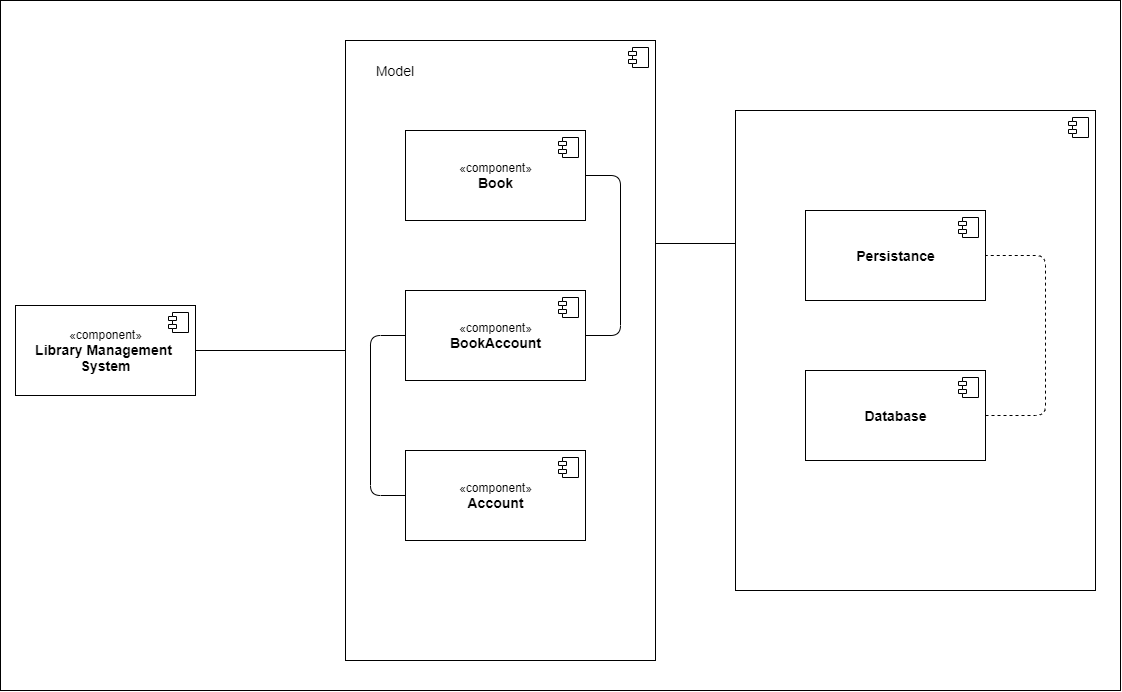

The diagram above was exported from draw.io. Its source (the exported page's mxGraphModel, read from the mxfile embedded in the PNG):
<mxGraphModel dx="1730" dy="975" grid="1" gridSize="10" guides="1" tooltips="1" connect="1" arrows="1" fold="1" page="1" pageScale="1" pageWidth="1169" pageHeight="1654" math="0" shadow="0">
  <root>
    <mxCell id="0" />
    <mxCell id="1" parent="0" />
    <mxCell id="KIGHgEpTgIQ3TYa0Hsg4-25" value="" style="rounded=0;whiteSpace=wrap;html=1;" vertex="1" parent="1">
      <mxGeometry x="30" y="100" width="1120" height="690" as="geometry" />
    </mxCell>
    <mxCell id="KIGHgEpTgIQ3TYa0Hsg4-22" value="" style="html=1;dropTarget=0;" vertex="1" parent="1">
      <mxGeometry x="765" y="210" width="360" height="480" as="geometry" />
    </mxCell>
    <mxCell id="KIGHgEpTgIQ3TYa0Hsg4-23" value="" style="shape=component;jettyWidth=8;jettyHeight=4;" vertex="1" parent="KIGHgEpTgIQ3TYa0Hsg4-22">
      <mxGeometry x="1" width="20" height="20" relative="1" as="geometry">
        <mxPoint x="-27" y="7" as="offset" />
      </mxGeometry>
    </mxCell>
    <mxCell id="KIGHgEpTgIQ3TYa0Hsg4-9" value="&amp;laquo;Annotation&amp;raquo;&lt;br/&gt;&lt;b&gt;Component&lt;/b&gt;" style="html=1;dropTarget=0;" vertex="1" parent="1">
      <mxGeometry x="375" y="140" width="310" height="620" as="geometry" />
    </mxCell>
    <mxCell id="KIGHgEpTgIQ3TYa0Hsg4-10" value="" style="shape=component;jettyWidth=8;jettyHeight=4;" vertex="1" parent="KIGHgEpTgIQ3TYa0Hsg4-9">
      <mxGeometry x="1" width="20" height="20" relative="1" as="geometry">
        <mxPoint x="-27" y="7" as="offset" />
      </mxGeometry>
    </mxCell>
    <mxCell id="KIGHgEpTgIQ3TYa0Hsg4-1" value="«component»&lt;br&gt;&lt;b&gt;&lt;font style=&quot;font-size: 14px&quot;&gt;Book&lt;/font&gt;&lt;/b&gt;" style="html=1;dropTarget=0;" vertex="1" parent="1">
      <mxGeometry x="435" y="230" width="180" height="90" as="geometry" />
    </mxCell>
    <mxCell id="KIGHgEpTgIQ3TYa0Hsg4-2" value="" style="shape=component;jettyWidth=8;jettyHeight=4;" vertex="1" parent="KIGHgEpTgIQ3TYa0Hsg4-1">
      <mxGeometry x="1" width="20" height="20" relative="1" as="geometry">
        <mxPoint x="-27" y="7" as="offset" />
      </mxGeometry>
    </mxCell>
    <mxCell id="KIGHgEpTgIQ3TYa0Hsg4-3" value="«component»&lt;br&gt;&lt;b&gt;&lt;font style=&quot;font-size: 14px&quot;&gt;BookAccount&lt;/font&gt;&lt;/b&gt;" style="html=1;dropTarget=0;" vertex="1" parent="1">
      <mxGeometry x="435" y="390" width="180" height="90" as="geometry" />
    </mxCell>
    <mxCell id="KIGHgEpTgIQ3TYa0Hsg4-4" value="" style="shape=component;jettyWidth=8;jettyHeight=4;" vertex="1" parent="KIGHgEpTgIQ3TYa0Hsg4-3">
      <mxGeometry x="1" width="20" height="20" relative="1" as="geometry">
        <mxPoint x="-27" y="7" as="offset" />
      </mxGeometry>
    </mxCell>
    <mxCell id="KIGHgEpTgIQ3TYa0Hsg4-5" value="«component»&lt;br&gt;&lt;span style=&quot;font-size: 14px&quot;&gt;&lt;b&gt;Account&lt;/b&gt;&lt;/span&gt;" style="html=1;dropTarget=0;" vertex="1" parent="1">
      <mxGeometry x="435" y="550" width="180" height="90" as="geometry" />
    </mxCell>
    <mxCell id="KIGHgEpTgIQ3TYa0Hsg4-6" value="" style="shape=component;jettyWidth=8;jettyHeight=4;" vertex="1" parent="KIGHgEpTgIQ3TYa0Hsg4-5">
      <mxGeometry x="1" width="20" height="20" relative="1" as="geometry">
        <mxPoint x="-27" y="7" as="offset" />
      </mxGeometry>
    </mxCell>
    <mxCell id="KIGHgEpTgIQ3TYa0Hsg4-7" value="«component»&lt;br&gt;&lt;span style=&quot;font-size: 14px&quot;&gt;&lt;b&gt;Library Management &lt;br&gt;System&lt;/b&gt;&lt;/span&gt;" style="html=1;dropTarget=0;" vertex="1" parent="1">
      <mxGeometry x="45" y="405" width="180" height="90" as="geometry" />
    </mxCell>
    <mxCell id="KIGHgEpTgIQ3TYa0Hsg4-8" value="" style="shape=component;jettyWidth=8;jettyHeight=4;" vertex="1" parent="KIGHgEpTgIQ3TYa0Hsg4-7">
      <mxGeometry x="1" width="20" height="20" relative="1" as="geometry">
        <mxPoint x="-27" y="7" as="offset" />
      </mxGeometry>
    </mxCell>
    <mxCell id="KIGHgEpTgIQ3TYa0Hsg4-12" value="&lt;font style=&quot;font-size: 14px&quot;&gt;Model&lt;/font&gt;" style="text;html=1;strokeColor=none;fillColor=none;align=center;verticalAlign=middle;whiteSpace=wrap;rounded=0;" vertex="1" parent="1">
      <mxGeometry x="405" y="160" width="40" height="20" as="geometry" />
    </mxCell>
    <mxCell id="KIGHgEpTgIQ3TYa0Hsg4-15" value="&lt;span style=&quot;font-size: 14px&quot;&gt;&lt;b&gt;Persistance&lt;/b&gt;&lt;/span&gt;" style="html=1;dropTarget=0;" vertex="1" parent="1">
      <mxGeometry x="835" y="310" width="180" height="90" as="geometry" />
    </mxCell>
    <mxCell id="KIGHgEpTgIQ3TYa0Hsg4-16" value="" style="shape=component;jettyWidth=8;jettyHeight=4;" vertex="1" parent="KIGHgEpTgIQ3TYa0Hsg4-15">
      <mxGeometry x="1" width="20" height="20" relative="1" as="geometry">
        <mxPoint x="-27" y="7" as="offset" />
      </mxGeometry>
    </mxCell>
    <mxCell id="KIGHgEpTgIQ3TYa0Hsg4-17" value="&lt;b&gt;&lt;font style=&quot;font-size: 14px&quot;&gt;Database&lt;/font&gt;&lt;/b&gt;" style="html=1;dropTarget=0;" vertex="1" parent="1">
      <mxGeometry x="835" y="470" width="180" height="90" as="geometry" />
    </mxCell>
    <mxCell id="KIGHgEpTgIQ3TYa0Hsg4-18" value="" style="shape=component;jettyWidth=8;jettyHeight=4;" vertex="1" parent="KIGHgEpTgIQ3TYa0Hsg4-17">
      <mxGeometry x="1" width="20" height="20" relative="1" as="geometry">
        <mxPoint x="-27" y="7" as="offset" />
      </mxGeometry>
    </mxCell>
    <mxCell id="KIGHgEpTgIQ3TYa0Hsg4-19" value="" style="endArrow=none;dashed=1;html=1;entryX=1;entryY=0.5;entryDx=0;entryDy=0;exitX=1;exitY=0.5;exitDx=0;exitDy=0;" edge="1" parent="1" source="KIGHgEpTgIQ3TYa0Hsg4-17" target="KIGHgEpTgIQ3TYa0Hsg4-15">
      <mxGeometry width="50" height="50" relative="1" as="geometry">
        <mxPoint x="565" y="400" as="sourcePoint" />
        <mxPoint x="615" y="350" as="targetPoint" />
        <Array as="points">
          <mxPoint x="1075" y="515" />
          <mxPoint x="1075" y="355" />
        </Array>
      </mxGeometry>
    </mxCell>
    <mxCell id="KIGHgEpTgIQ3TYa0Hsg4-21" value="" style="endArrow=none;html=1;" edge="1" parent="1">
      <mxGeometry width="50" height="50" relative="1" as="geometry">
        <mxPoint x="765" y="343" as="sourcePoint" />
        <mxPoint x="685" y="343" as="targetPoint" />
      </mxGeometry>
    </mxCell>
    <mxCell id="KIGHgEpTgIQ3TYa0Hsg4-24" value="" style="endArrow=none;html=1;exitX=1;exitY=0.5;exitDx=0;exitDy=0;entryX=0;entryY=0.5;entryDx=0;entryDy=0;" edge="1" parent="1" source="KIGHgEpTgIQ3TYa0Hsg4-7" target="KIGHgEpTgIQ3TYa0Hsg4-9">
      <mxGeometry width="50" height="50" relative="1" as="geometry">
        <mxPoint x="565" y="400" as="sourcePoint" />
        <mxPoint x="615" y="350" as="targetPoint" />
      </mxGeometry>
    </mxCell>
    <mxCell id="KIGHgEpTgIQ3TYa0Hsg4-26" value="" style="endArrow=none;html=1;entryX=1;entryY=0.5;entryDx=0;entryDy=0;exitX=1;exitY=0.5;exitDx=0;exitDy=0;" edge="1" parent="1" source="KIGHgEpTgIQ3TYa0Hsg4-3" target="KIGHgEpTgIQ3TYa0Hsg4-1">
      <mxGeometry width="50" height="50" relative="1" as="geometry">
        <mxPoint x="580" y="410" as="sourcePoint" />
        <mxPoint x="630" y="360" as="targetPoint" />
        <Array as="points">
          <mxPoint x="650" y="435" />
          <mxPoint x="650" y="275" />
        </Array>
      </mxGeometry>
    </mxCell>
    <mxCell id="KIGHgEpTgIQ3TYa0Hsg4-27" value="" style="endArrow=none;html=1;exitX=0;exitY=0.5;exitDx=0;exitDy=0;entryX=0;entryY=0.5;entryDx=0;entryDy=0;" edge="1" parent="1" source="KIGHgEpTgIQ3TYa0Hsg4-3" target="KIGHgEpTgIQ3TYa0Hsg4-5">
      <mxGeometry width="50" height="50" relative="1" as="geometry">
        <mxPoint x="580" y="410" as="sourcePoint" />
        <mxPoint x="630" y="360" as="targetPoint" />
        <Array as="points">
          <mxPoint x="400" y="435" />
          <mxPoint x="400" y="595" />
        </Array>
      </mxGeometry>
    </mxCell>
  </root>
</mxGraphModel>